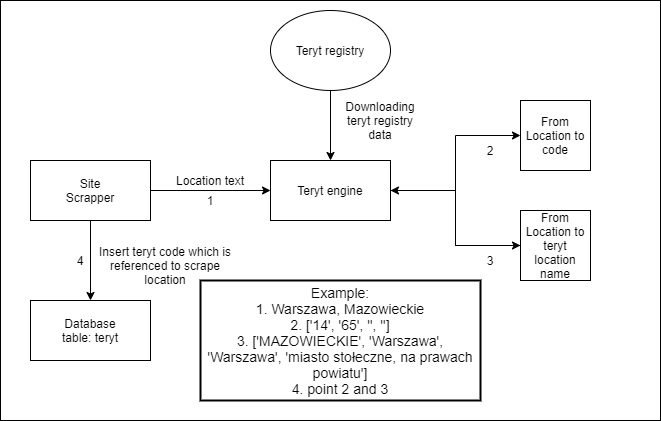

The diagram above was exported from draw.io. Its source (the exported page's mxGraphModel, read from the mxfile embedded in the PNG):
<mxGraphModel dx="1422" dy="762" grid="1" gridSize="10" guides="1" tooltips="1" connect="1" arrows="1" fold="1" page="1" pageScale="1" pageWidth="827" pageHeight="1169" math="0" shadow="0">
  <root>
    <mxCell id="0" />
    <mxCell id="1" parent="0" />
    <mxCell id="LssAiyhEmB6wn3ntoFIJ-9" style="edgeStyle=orthogonalEdgeStyle;rounded=0;orthogonalLoop=1;jettySize=auto;html=1;entryX=0;entryY=0.5;entryDx=0;entryDy=0;" edge="1" parent="1" source="LssAiyhEmB6wn3ntoFIJ-1" target="LssAiyhEmB6wn3ntoFIJ-2">
      <mxGeometry relative="1" as="geometry" />
    </mxCell>
    <mxCell id="LssAiyhEmB6wn3ntoFIJ-16" style="edgeStyle=orthogonalEdgeStyle;rounded=0;orthogonalLoop=1;jettySize=auto;html=1;entryX=0.5;entryY=0;entryDx=0;entryDy=0;" edge="1" parent="1" source="LssAiyhEmB6wn3ntoFIJ-1" target="LssAiyhEmB6wn3ntoFIJ-15">
      <mxGeometry relative="1" as="geometry" />
    </mxCell>
    <mxCell id="LssAiyhEmB6wn3ntoFIJ-1" value="Site&lt;br&gt;Scrapper" style="rounded=0;whiteSpace=wrap;html=1;" vertex="1" parent="1">
      <mxGeometry x="40" y="160" width="120" height="60" as="geometry" />
    </mxCell>
    <mxCell id="LssAiyhEmB6wn3ntoFIJ-22" style="edgeStyle=orthogonalEdgeStyle;rounded=0;orthogonalLoop=1;jettySize=auto;html=1;entryX=0;entryY=0.5;entryDx=0;entryDy=0;" edge="1" parent="1" source="LssAiyhEmB6wn3ntoFIJ-2" target="LssAiyhEmB6wn3ntoFIJ-20">
      <mxGeometry relative="1" as="geometry" />
    </mxCell>
    <mxCell id="LssAiyhEmB6wn3ntoFIJ-24" style="edgeStyle=orthogonalEdgeStyle;rounded=0;orthogonalLoop=1;jettySize=auto;html=1;entryX=0;entryY=0.5;entryDx=0;entryDy=0;" edge="1" parent="1" source="LssAiyhEmB6wn3ntoFIJ-2" target="LssAiyhEmB6wn3ntoFIJ-21">
      <mxGeometry relative="1" as="geometry" />
    </mxCell>
    <mxCell id="LssAiyhEmB6wn3ntoFIJ-2" value="Teryt engine" style="rounded=0;whiteSpace=wrap;html=1;" vertex="1" parent="1">
      <mxGeometry x="280" y="160" width="120" height="60" as="geometry" />
    </mxCell>
    <mxCell id="LssAiyhEmB6wn3ntoFIJ-8" value="Location text" style="text;html=1;strokeColor=none;fillColor=none;align=center;verticalAlign=middle;whiteSpace=wrap;rounded=0;" vertex="1" parent="1">
      <mxGeometry x="170" y="170" width="100" height="20" as="geometry" />
    </mxCell>
    <mxCell id="LssAiyhEmB6wn3ntoFIJ-11" style="edgeStyle=orthogonalEdgeStyle;rounded=0;orthogonalLoop=1;jettySize=auto;html=1;entryX=0.5;entryY=0;entryDx=0;entryDy=0;" edge="1" parent="1" source="LssAiyhEmB6wn3ntoFIJ-10" target="LssAiyhEmB6wn3ntoFIJ-2">
      <mxGeometry relative="1" as="geometry" />
    </mxCell>
    <mxCell id="LssAiyhEmB6wn3ntoFIJ-10" value="Teryt registry" style="ellipse;whiteSpace=wrap;html=1;" vertex="1" parent="1">
      <mxGeometry x="280" y="10" width="120" height="80" as="geometry" />
    </mxCell>
    <mxCell id="LssAiyhEmB6wn3ntoFIJ-12" value="Downloading&lt;br&gt;teryt registry&lt;br&gt;data" style="text;html=1;strokeColor=none;fillColor=none;align=center;verticalAlign=middle;whiteSpace=wrap;rounded=0;" vertex="1" parent="1">
      <mxGeometry x="340" y="110" width="100" height="20" as="geometry" />
    </mxCell>
    <mxCell id="LssAiyhEmB6wn3ntoFIJ-15" value="Database&lt;br&gt;table: teryt" style="rounded=0;whiteSpace=wrap;html=1;" vertex="1" parent="1">
      <mxGeometry x="40" y="300" width="120" height="60" as="geometry" />
    </mxCell>
    <mxCell id="LssAiyhEmB6wn3ntoFIJ-18" value="Insert teryt code which is referenced to scrape location" style="text;html=1;strokeColor=none;fillColor=none;align=center;verticalAlign=middle;whiteSpace=wrap;rounded=0;" vertex="1" parent="1">
      <mxGeometry x="100" y="230" width="150" height="70" as="geometry" />
    </mxCell>
    <mxCell id="LssAiyhEmB6wn3ntoFIJ-20" value="From Location to code" style="whiteSpace=wrap;html=1;aspect=fixed;" vertex="1" parent="1">
      <mxGeometry x="530" y="100" width="70" height="70" as="geometry" />
    </mxCell>
    <mxCell id="LssAiyhEmB6wn3ntoFIJ-25" style="edgeStyle=orthogonalEdgeStyle;rounded=0;orthogonalLoop=1;jettySize=auto;html=1;entryX=1;entryY=0.5;entryDx=0;entryDy=0;" edge="1" parent="1" source="LssAiyhEmB6wn3ntoFIJ-21" target="LssAiyhEmB6wn3ntoFIJ-2">
      <mxGeometry relative="1" as="geometry" />
    </mxCell>
    <mxCell id="LssAiyhEmB6wn3ntoFIJ-21" value="From Location to teryt location name" style="whiteSpace=wrap;html=1;aspect=fixed;" vertex="1" parent="1">
      <mxGeometry x="530" y="210" width="70" height="70" as="geometry" />
    </mxCell>
    <mxCell id="LssAiyhEmB6wn3ntoFIJ-27" value="1" style="text;html=1;strokeColor=none;fillColor=none;align=center;verticalAlign=middle;whiteSpace=wrap;rounded=0;" vertex="1" parent="1">
      <mxGeometry x="200" y="190" width="40" height="20" as="geometry" />
    </mxCell>
    <mxCell id="LssAiyhEmB6wn3ntoFIJ-29" value="2" style="text;html=1;strokeColor=none;fillColor=none;align=center;verticalAlign=middle;whiteSpace=wrap;rounded=0;" vertex="1" parent="1">
      <mxGeometry x="480" y="140" width="40" height="20" as="geometry" />
    </mxCell>
    <mxCell id="LssAiyhEmB6wn3ntoFIJ-31" value="3" style="text;html=1;strokeColor=none;fillColor=none;align=center;verticalAlign=middle;whiteSpace=wrap;rounded=0;" vertex="1" parent="1">
      <mxGeometry x="480" y="250" width="40" height="20" as="geometry" />
    </mxCell>
    <mxCell id="LssAiyhEmB6wn3ntoFIJ-32" value="4" style="text;html=1;strokeColor=none;fillColor=none;align=center;verticalAlign=middle;whiteSpace=wrap;rounded=0;" vertex="1" parent="1">
      <mxGeometry x="70" y="250" width="40" height="20" as="geometry" />
    </mxCell>
    <mxCell id="LssAiyhEmB6wn3ntoFIJ-35" value="&lt;font style=&quot;font-size: 14px&quot;&gt;Example:&lt;br&gt;1. Warszawa, Mazowieckie&lt;br&gt;2.&amp;nbsp;['14', '65', '', '']&lt;br&gt;3.&amp;nbsp;['MAZOWIECKIE', 'Warszawa', 'Warszawa', 'miasto stołeczne, na prawach powiatu']&lt;br&gt;4. point 2 and 3&lt;/font&gt;" style="text;html=1;fillColor=none;align=center;verticalAlign=middle;whiteSpace=wrap;rounded=0;strokeWidth=2;strokeColor=#000000;" vertex="1" parent="1">
      <mxGeometry x="210" y="280" width="280" height="120" as="geometry" />
    </mxCell>
    <mxCell id="LssAiyhEmB6wn3ntoFIJ-36" value="" style="rounded=0;whiteSpace=wrap;html=1;strokeColor=#000000;strokeWidth=1;fillColor=none;" vertex="1" parent="1">
      <mxGeometry x="10" width="660" height="420" as="geometry" />
    </mxCell>
  </root>
</mxGraphModel>